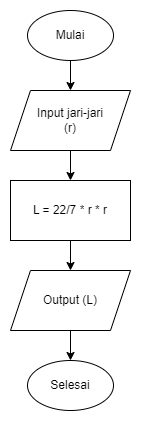

The diagram above was exported from draw.io. Its source (the exported page's mxGraphModel, read from the mxfile embedded in the PNG):
<mxGraphModel dx="794" dy="412" grid="1" gridSize="10" guides="1" tooltips="1" connect="1" arrows="1" fold="1" page="1" pageScale="1" pageWidth="827" pageHeight="1169" math="0" shadow="0">
  <root>
    <mxCell id="0" />
    <mxCell id="1" parent="0" />
    <mxCell id="U5TQ-6PonqceTlBmltNT-1" value="" style="ellipse;whiteSpace=wrap;html=1;" vertex="1" parent="1">
      <mxGeometry x="354" y="40" width="86" height="50" as="geometry" />
    </mxCell>
    <mxCell id="U5TQ-6PonqceTlBmltNT-2" value="Mulai" style="text;html=1;align=center;verticalAlign=middle;whiteSpace=wrap;rounded=0;" vertex="1" parent="1">
      <mxGeometry x="367" y="50" width="60" height="30" as="geometry" />
    </mxCell>
    <mxCell id="U5TQ-6PonqceTlBmltNT-3" value="" style="shape=parallelogram;perimeter=parallelogramPerimeter;whiteSpace=wrap;html=1;fixedSize=1;" vertex="1" parent="1">
      <mxGeometry x="337" y="120" width="120" height="60" as="geometry" />
    </mxCell>
    <mxCell id="U5TQ-6PonqceTlBmltNT-4" value="Input jari-jari (r)" style="text;html=1;align=center;verticalAlign=middle;whiteSpace=wrap;rounded=0;" vertex="1" parent="1">
      <mxGeometry x="360" y="135" width="74" height="30" as="geometry" />
    </mxCell>
    <mxCell id="U5TQ-6PonqceTlBmltNT-5" value="" style="endArrow=classic;html=1;rounded=0;exitX=0.5;exitY=1;exitDx=0;exitDy=0;entryX=0.5;entryY=0;entryDx=0;entryDy=0;" edge="1" parent="1" source="U5TQ-6PonqceTlBmltNT-1" target="U5TQ-6PonqceTlBmltNT-3">
      <mxGeometry width="50" height="50" relative="1" as="geometry">
        <mxPoint x="380" y="240" as="sourcePoint" />
        <mxPoint x="430" y="190" as="targetPoint" />
      </mxGeometry>
    </mxCell>
    <mxCell id="U5TQ-6PonqceTlBmltNT-6" value="" style="endArrow=classic;html=1;rounded=0;exitX=0.5;exitY=1;exitDx=0;exitDy=0;" edge="1" parent="1" source="U5TQ-6PonqceTlBmltNT-3" target="U5TQ-6PonqceTlBmltNT-7">
      <mxGeometry width="50" height="50" relative="1" as="geometry">
        <mxPoint x="407" y="100" as="sourcePoint" />
        <mxPoint x="397" y="210" as="targetPoint" />
      </mxGeometry>
    </mxCell>
    <mxCell id="U5TQ-6PonqceTlBmltNT-7" value="" style="rounded=0;whiteSpace=wrap;html=1;" vertex="1" parent="1">
      <mxGeometry x="337" y="210" width="120" height="60" as="geometry" />
    </mxCell>
    <mxCell id="U5TQ-6PonqceTlBmltNT-8" value="L = 22/7 * r * r" style="text;html=1;align=center;verticalAlign=middle;whiteSpace=wrap;rounded=0;" vertex="1" parent="1">
      <mxGeometry x="352" y="225" width="90" height="30" as="geometry" />
    </mxCell>
    <mxCell id="U5TQ-6PonqceTlBmltNT-9" value="" style="shape=parallelogram;perimeter=parallelogramPerimeter;whiteSpace=wrap;html=1;fixedSize=1;" vertex="1" parent="1">
      <mxGeometry x="337" y="300" width="120" height="60" as="geometry" />
    </mxCell>
    <mxCell id="U5TQ-6PonqceTlBmltNT-10" value="" style="endArrow=classic;html=1;rounded=0;exitX=0.5;exitY=1;exitDx=0;exitDy=0;" edge="1" parent="1" source="U5TQ-6PonqceTlBmltNT-7" target="U5TQ-6PonqceTlBmltNT-9">
      <mxGeometry width="50" height="50" relative="1" as="geometry">
        <mxPoint x="380" y="240" as="sourcePoint" />
        <mxPoint x="430" y="190" as="targetPoint" />
      </mxGeometry>
    </mxCell>
    <mxCell id="U5TQ-6PonqceTlBmltNT-11" value="Output (L)" style="text;html=1;align=center;verticalAlign=middle;whiteSpace=wrap;rounded=0;" vertex="1" parent="1">
      <mxGeometry x="367" y="315" width="60" height="30" as="geometry" />
    </mxCell>
    <mxCell id="U5TQ-6PonqceTlBmltNT-14" value="Selesai" style="ellipse;whiteSpace=wrap;html=1;" vertex="1" parent="1">
      <mxGeometry x="354" y="390" width="86" height="50" as="geometry" />
    </mxCell>
    <mxCell id="U5TQ-6PonqceTlBmltNT-15" value="" style="endArrow=classic;html=1;rounded=0;exitX=0.5;exitY=1;exitDx=0;exitDy=0;entryX=0.5;entryY=0;entryDx=0;entryDy=0;" edge="1" parent="1" source="U5TQ-6PonqceTlBmltNT-9" target="U5TQ-6PonqceTlBmltNT-14">
      <mxGeometry width="50" height="50" relative="1" as="geometry">
        <mxPoint x="380" y="340" as="sourcePoint" />
        <mxPoint x="430" y="290" as="targetPoint" />
      </mxGeometry>
    </mxCell>
  </root>
</mxGraphModel>